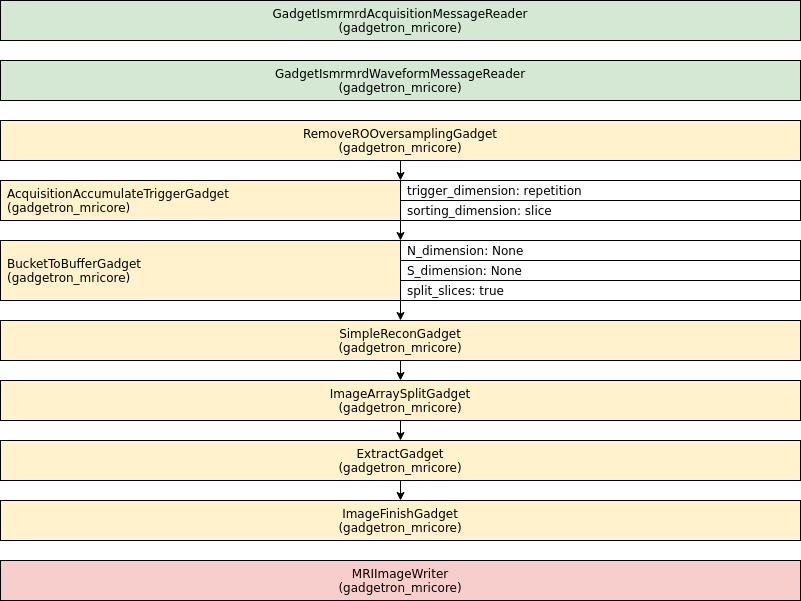

The diagram above was exported from draw.io. Its source (the exported page's mxGraphModel, read from the mxfile embedded in the PNG):
<mxGraphModel dx="1001" dy="487" grid="1" gridSize="10" guides="1" tooltips="1" connect="1" arrows="1" fold="1" page="1" pageScale="1" pageWidth="850" pageHeight="1100" math="0" shadow="0">
  <root>
    <mxCell id="0" />
    <mxCell id="1" parent="0" />
    <mxCell id="reader0" value="GadgetIsmrmrdAcquisitionMessageReader&#10;(gadgetron_mricore)" style="fillColor=#d5e8d4;fontColor=#000000;" parent="1" vertex="1">
      <mxGeometry width="800" height="40" as="geometry" />
    </mxCell>
    <mxCell id="reader1" value="GadgetIsmrmrdWaveformMessageReader&#10;(gadgetron_mricore)" style="fillColor=#d5e8d4;fontColor=#000000;" parent="1" vertex="1">
      <mxGeometry y="60" width="800" height="40" as="geometry" />
    </mxCell>
    <mxCell id="gadget0" value="RemoveROOversamplingGadget&#10;(gadgetron_mricore)" style="fillColor=#fff2cc;fontColor=#000000;align=center;" parent="1" vertex="1">
      <mxGeometry y="120" width="800" height="40" as="geometry" />
    </mxCell>
    <mxCell id="arrow1" style="edgeStyle=orthogonalEdgeStyle;rounded=0;orthogonalLoop=1;jettySize=auto;html=1;exitX=0.5;exitY=1;exitDx=0;exitDy=0;entryX=0.5;entryY=0;entryDx=0;entryDy=0;" parent="1" source="gadget0" target="gadget1" edge="1">
      <mxGeometry relative="1" as="geometry" />
    </mxCell>
    <mxCell id="gadget1" value="AcquisitionAccumulateTriggerGadget&#10;(gadgetron_mricore)" style="fillColor=#fff2cc;fontColor=#000000;align=left;spacingLeft=5;" parent="1" vertex="1">
      <mxGeometry y="180" width="800" height="40" as="geometry" />
    </mxCell>
    <mxCell id="gadget1property0" value="trigger_dimension: repetition" style="fillColor=#ffffff;fontColor=#000000;align=left;spacingLeft=5;" parent="gadget1" vertex="1">
      <mxGeometry x="400" width="400" height="20" as="geometry" />
    </mxCell>
    <mxCell id="gadget1property1" value="sorting_dimension: slice" style="fillColor=#ffffff;fontColor=#000000;align=left;spacingLeft=5;" parent="gadget1" vertex="1">
      <mxGeometry x="400" y="20" width="400" height="20" as="geometry" />
    </mxCell>
    <mxCell id="arrow2" style="edgeStyle=orthogonalEdgeStyle;rounded=0;orthogonalLoop=1;jettySize=auto;html=1;exitX=0.5;exitY=1;exitDx=0;exitDy=0;entryX=0.5;entryY=0;entryDx=0;entryDy=0;" parent="1" source="gadget1" target="gadget2" edge="1">
      <mxGeometry relative="1" as="geometry" />
    </mxCell>
    <mxCell id="gadget2" value="BucketToBufferGadget&#10;(gadgetron_mricore)" style="fillColor=#fff2cc;fontColor=#000000;align=left;spacingLeft=5;" parent="1" vertex="1">
      <mxGeometry y="240" width="800" height="60" as="geometry" />
    </mxCell>
    <mxCell id="gadget2property0" value="N_dimension: None" style="fillColor=#ffffff;fontColor=#000000;align=left;spacingLeft=5;" parent="gadget2" vertex="1">
      <mxGeometry x="400" width="400" height="20" as="geometry" />
    </mxCell>
    <mxCell id="gadget2property1" value="S_dimension: None" style="fillColor=#ffffff;fontColor=#000000;align=left;spacingLeft=5;" parent="gadget2" vertex="1">
      <mxGeometry x="400" y="20" width="400" height="20" as="geometry" />
    </mxCell>
    <mxCell id="gadget2property2" value="split_slices: true" style="fillColor=#ffffff;fontColor=#000000;align=left;spacingLeft=5;" parent="gadget2" vertex="1">
      <mxGeometry x="400" y="40" width="400" height="20" as="geometry" />
    </mxCell>
    <mxCell id="arrow3" style="edgeStyle=orthogonalEdgeStyle;rounded=0;orthogonalLoop=1;jettySize=auto;html=1;exitX=0.5;exitY=1;exitDx=0;exitDy=0;entryX=0.5;entryY=0;entryDx=0;entryDy=0;" parent="1" source="gadget2" target="gadget3" edge="1">
      <mxGeometry relative="1" as="geometry" />
    </mxCell>
    <mxCell id="gadget3" value="SimpleReconGadget&#10;(gadgetron_mricore)" style="fillColor=#fff2cc;fontColor=#000000;align=center;" parent="1" vertex="1">
      <mxGeometry y="320" width="800" height="40" as="geometry" />
    </mxCell>
    <mxCell id="arrow4" style="edgeStyle=orthogonalEdgeStyle;rounded=0;orthogonalLoop=1;jettySize=auto;html=1;exitX=0.5;exitY=1;exitDx=0;exitDy=0;entryX=0.5;entryY=0;entryDx=0;entryDy=0;" parent="1" source="gadget3" target="gadget4" edge="1">
      <mxGeometry relative="1" as="geometry" />
    </mxCell>
    <mxCell id="gadget4" value="ImageArraySplitGadget&#10;(gadgetron_mricore)" style="fillColor=#fff2cc;fontColor=#000000;align=center;" parent="1" vertex="1">
      <mxGeometry y="380" width="800" height="40" as="geometry" />
    </mxCell>
    <mxCell id="arrow5" style="edgeStyle=orthogonalEdgeStyle;rounded=0;orthogonalLoop=1;jettySize=auto;html=1;exitX=0.5;exitY=1;exitDx=0;exitDy=0;entryX=0.5;entryY=0;entryDx=0;entryDy=0;" parent="1" source="gadget4" target="gadget5" edge="1">
      <mxGeometry relative="1" as="geometry" />
    </mxCell>
    <mxCell id="gadget5" value="ExtractGadget&#10;(gadgetron_mricore)" style="fillColor=#fff2cc;fontColor=#000000;align=center;" parent="1" vertex="1">
      <mxGeometry y="440" width="800" height="40" as="geometry" />
    </mxCell>
    <mxCell id="arrow6" style="edgeStyle=orthogonalEdgeStyle;rounded=0;orthogonalLoop=1;jettySize=auto;html=1;exitX=0.5;exitY=1;exitDx=0;exitDy=0;entryX=0.5;entryY=0;entryDx=0;entryDy=0;" parent="1" source="gadget5" target="gadget6" edge="1">
      <mxGeometry relative="1" as="geometry" />
    </mxCell>
    <mxCell id="gadget6" value="ImageFinishGadget&#10;(gadgetron_mricore)" style="fillColor=#fff2cc;fontColor=#000000;align=center;" parent="1" vertex="1">
      <mxGeometry y="500" width="800" height="40" as="geometry" />
    </mxCell>
    <mxCell id="writer0" value="MRIImageWriter&#10;(gadgetron_mricore)" style="fillColor=#f8cecc;fontColor=#000000;" parent="1" vertex="1">
      <mxGeometry y="560" width="800" height="40" as="geometry" />
    </mxCell>
  </root>
</mxGraphModel>